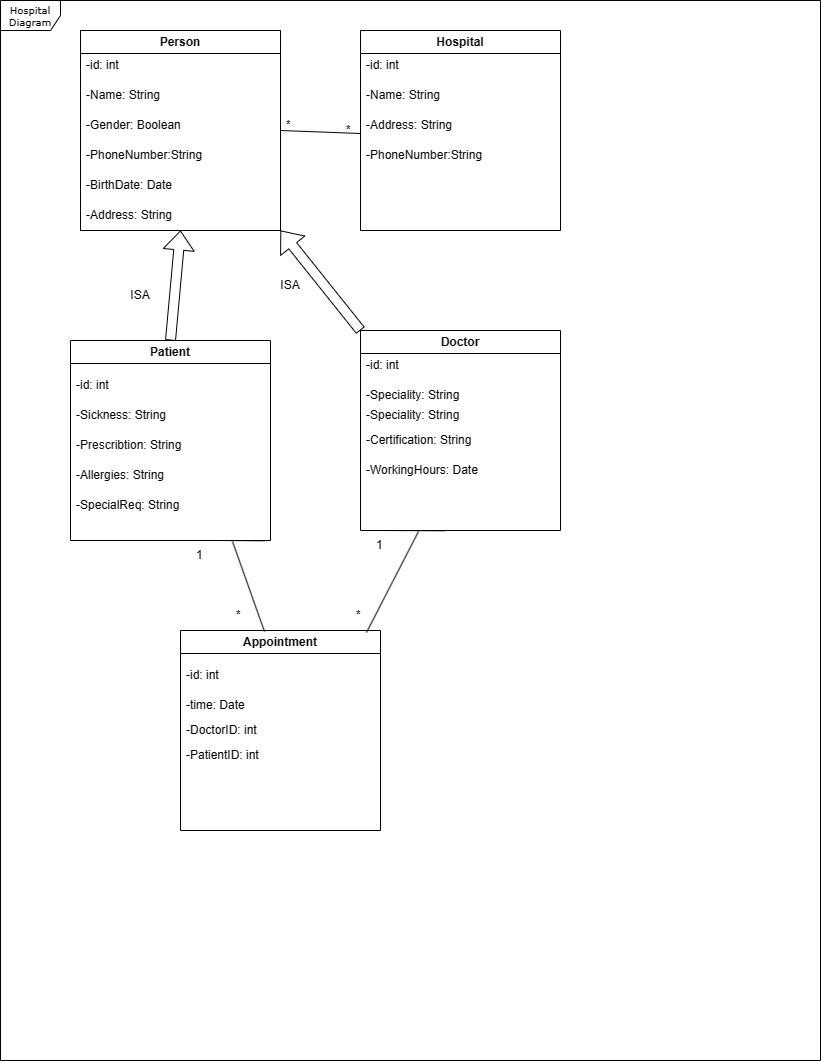

The diagram above was exported from draw.io. Its source (the exported page's mxGraphModel, read from the mxfile embedded in the PNG):
<mxGraphModel dx="2229" dy="764" grid="1" gridSize="10" guides="1" tooltips="1" connect="1" arrows="1" fold="1" page="1" pageScale="1" pageWidth="850" pageHeight="1100" background="none" math="0" shadow="0">
  <root>
    <mxCell id="0" />
    <mxCell id="1" parent="0" />
    <mxCell id="17acba5748e5396b-1" value="Hospital Diagram" style="shape=umlFrame;whiteSpace=wrap;html=1;rounded=0;shadow=0;comic=0;labelBackgroundColor=none;strokeWidth=1;fontFamily=Verdana;fontSize=10;align=center;" parent="1" vertex="1">
      <mxGeometry x="-40" y="50" width="820" height="1060" as="geometry" />
    </mxCell>
    <mxCell id="S5sf8PjySRtEw5UWcHls-10" value="Person" style="swimlane;whiteSpace=wrap;html=1;" vertex="1" parent="1">
      <mxGeometry x="40" y="80" width="200" height="200" as="geometry" />
    </mxCell>
    <mxCell id="S5sf8PjySRtEw5UWcHls-12" value="-Name: String" style="text;strokeColor=none;fillColor=none;align=left;verticalAlign=middle;spacingLeft=4;spacingRight=4;overflow=hidden;points=[[0,0.5],[1,0.5]];portConstraint=eastwest;rotatable=0;whiteSpace=wrap;html=1;" vertex="1" parent="1">
      <mxGeometry x="40" y="130" width="140" height="30" as="geometry" />
    </mxCell>
    <mxCell id="S5sf8PjySRtEw5UWcHls-13" value="-id: int" style="text;strokeColor=none;fillColor=none;align=left;verticalAlign=middle;spacingLeft=4;spacingRight=4;overflow=hidden;points=[[0,0.5],[1,0.5]];portConstraint=eastwest;rotatable=0;whiteSpace=wrap;html=1;" vertex="1" parent="1">
      <mxGeometry x="40" y="100" width="140" height="30" as="geometry" />
    </mxCell>
    <mxCell id="S5sf8PjySRtEw5UWcHls-14" value="-Gender: Boolean" style="text;strokeColor=none;fillColor=none;align=left;verticalAlign=middle;spacingLeft=4;spacingRight=4;overflow=hidden;points=[[0,0.5],[1,0.5]];portConstraint=eastwest;rotatable=0;whiteSpace=wrap;html=1;" vertex="1" parent="1">
      <mxGeometry x="40" y="160" width="140" height="30" as="geometry" />
    </mxCell>
    <mxCell id="S5sf8PjySRtEw5UWcHls-15" value="-PhoneNumber:String" style="text;strokeColor=none;fillColor=none;align=left;verticalAlign=middle;spacingLeft=4;spacingRight=4;overflow=hidden;points=[[0,0.5],[1,0.5]];portConstraint=eastwest;rotatable=0;whiteSpace=wrap;html=1;" vertex="1" parent="1">
      <mxGeometry x="40" y="190" width="140" height="30" as="geometry" />
    </mxCell>
    <mxCell id="S5sf8PjySRtEw5UWcHls-16" value="-BirthDate: Date" style="text;strokeColor=none;fillColor=none;align=left;verticalAlign=middle;spacingLeft=4;spacingRight=4;overflow=hidden;points=[[0,0.5],[1,0.5]];portConstraint=eastwest;rotatable=0;whiteSpace=wrap;html=1;" vertex="1" parent="1">
      <mxGeometry x="40" y="220" width="140" height="30" as="geometry" />
    </mxCell>
    <mxCell id="S5sf8PjySRtEw5UWcHls-17" value="-Address: String" style="text;strokeColor=none;fillColor=none;align=left;verticalAlign=middle;spacingLeft=4;spacingRight=4;overflow=hidden;points=[[0,0.5],[1,0.5]];portConstraint=eastwest;rotatable=0;whiteSpace=wrap;html=1;" vertex="1" parent="1">
      <mxGeometry x="40" y="250" width="140" height="30" as="geometry" />
    </mxCell>
    <mxCell id="S5sf8PjySRtEw5UWcHls-18" value="Patient" style="swimlane;whiteSpace=wrap;html=1;" vertex="1" parent="1">
      <mxGeometry x="30" y="390" width="200" height="200" as="geometry" />
    </mxCell>
    <mxCell id="S5sf8PjySRtEw5UWcHls-31" value="-SpecialReq: String" style="text;strokeColor=none;fillColor=none;align=left;verticalAlign=middle;spacingLeft=4;spacingRight=4;overflow=hidden;points=[[0,0.5],[1,0.5]];portConstraint=eastwest;rotatable=0;whiteSpace=wrap;html=1;" vertex="1" parent="S5sf8PjySRtEw5UWcHls-18">
      <mxGeometry y="150" width="140" height="30" as="geometry" />
    </mxCell>
    <mxCell id="S5sf8PjySRtEw5UWcHls-19" value="Doctor" style="swimlane;whiteSpace=wrap;html=1;" vertex="1" parent="1">
      <mxGeometry x="320" y="380" width="200" height="200" as="geometry" />
    </mxCell>
    <mxCell id="S5sf8PjySRtEw5UWcHls-32" value="-id: int" style="text;strokeColor=none;fillColor=none;align=left;verticalAlign=middle;spacingLeft=4;spacingRight=4;overflow=hidden;points=[[0,0.5],[1,0.5]];portConstraint=eastwest;rotatable=0;whiteSpace=wrap;html=1;" vertex="1" parent="S5sf8PjySRtEw5UWcHls-19">
      <mxGeometry y="20" width="140" height="30" as="geometry" />
    </mxCell>
    <mxCell id="S5sf8PjySRtEw5UWcHls-34" value="-Speciality: String" style="text;strokeColor=none;fillColor=none;align=left;verticalAlign=middle;spacingLeft=4;spacingRight=4;overflow=hidden;points=[[0,0.5],[1,0.5]];portConstraint=eastwest;rotatable=0;whiteSpace=wrap;html=1;" vertex="1" parent="S5sf8PjySRtEw5UWcHls-19">
      <mxGeometry y="70" width="140" height="30" as="geometry" />
    </mxCell>
    <mxCell id="S5sf8PjySRtEw5UWcHls-20" value="Person" style="swimlane;whiteSpace=wrap;html=1;" vertex="1" parent="1">
      <mxGeometry x="40" y="80" width="200" height="200" as="geometry" />
    </mxCell>
    <mxCell id="S5sf8PjySRtEw5UWcHls-23" value="Person" style="swimlane;whiteSpace=wrap;html=1;" vertex="1" parent="1">
      <mxGeometry x="40" y="80" width="200" height="200" as="geometry" />
    </mxCell>
    <mxCell id="S5sf8PjySRtEw5UWcHls-27" value="-id: int" style="text;strokeColor=none;fillColor=none;align=left;verticalAlign=middle;spacingLeft=4;spacingRight=4;overflow=hidden;points=[[0,0.5],[1,0.5]];portConstraint=eastwest;rotatable=0;whiteSpace=wrap;html=1;" vertex="1" parent="1">
      <mxGeometry x="30" y="420" width="140" height="30" as="geometry" />
    </mxCell>
    <mxCell id="S5sf8PjySRtEw5UWcHls-28" value="-Sickness: String" style="text;strokeColor=none;fillColor=none;align=left;verticalAlign=middle;spacingLeft=4;spacingRight=4;overflow=hidden;points=[[0,0.5],[1,0.5]];portConstraint=eastwest;rotatable=0;whiteSpace=wrap;html=1;" vertex="1" parent="1">
      <mxGeometry x="30" y="450" width="140" height="30" as="geometry" />
    </mxCell>
    <mxCell id="S5sf8PjySRtEw5UWcHls-29" value="-Prescribtion: String" style="text;strokeColor=none;fillColor=none;align=left;verticalAlign=middle;spacingLeft=4;spacingRight=4;overflow=hidden;points=[[0,0.5],[1,0.5]];portConstraint=eastwest;rotatable=0;whiteSpace=wrap;html=1;" vertex="1" parent="1">
      <mxGeometry x="30" y="480" width="140" height="30" as="geometry" />
    </mxCell>
    <mxCell id="S5sf8PjySRtEw5UWcHls-30" value="-Allergies: String" style="text;strokeColor=none;fillColor=none;align=left;verticalAlign=middle;spacingLeft=4;spacingRight=4;overflow=hidden;points=[[0,0.5],[1,0.5]];portConstraint=eastwest;rotatable=0;whiteSpace=wrap;html=1;" vertex="1" parent="1">
      <mxGeometry x="30" y="510" width="140" height="30" as="geometry" />
    </mxCell>
    <mxCell id="S5sf8PjySRtEw5UWcHls-33" value="-Speciality: String" style="text;strokeColor=none;fillColor=none;align=left;verticalAlign=middle;spacingLeft=4;spacingRight=4;overflow=hidden;points=[[0,0.5],[1,0.5]];portConstraint=eastwest;rotatable=0;whiteSpace=wrap;html=1;" vertex="1" parent="1">
      <mxGeometry x="320" y="430" width="140" height="30" as="geometry" />
    </mxCell>
    <mxCell id="S5sf8PjySRtEw5UWcHls-35" value="-Certification: String" style="text;strokeColor=none;fillColor=none;align=left;verticalAlign=middle;spacingLeft=4;spacingRight=4;overflow=hidden;points=[[0,0.5],[1,0.5]];portConstraint=eastwest;rotatable=0;whiteSpace=wrap;html=1;" vertex="1" parent="1">
      <mxGeometry x="320" y="475" width="140" height="30" as="geometry" />
    </mxCell>
    <mxCell id="S5sf8PjySRtEw5UWcHls-36" value="-WorkingHours: Date" style="text;strokeColor=none;fillColor=none;align=left;verticalAlign=middle;spacingLeft=4;spacingRight=4;overflow=hidden;points=[[0,0.5],[1,0.5]];portConstraint=eastwest;rotatable=0;whiteSpace=wrap;html=1;" vertex="1" parent="1">
      <mxGeometry x="320" y="505" width="140" height="30" as="geometry" />
    </mxCell>
    <mxCell id="S5sf8PjySRtEw5UWcHls-39" value="" style="shape=flexArrow;endArrow=classic;html=1;rounded=0;exitX=0;exitY=0;exitDx=0;exitDy=0;entryX=1;entryY=1;entryDx=0;entryDy=0;" edge="1" parent="1" source="S5sf8PjySRtEw5UWcHls-19" target="S5sf8PjySRtEw5UWcHls-23">
      <mxGeometry width="50" height="50" relative="1" as="geometry">
        <mxPoint x="250" y="320" as="sourcePoint" />
        <mxPoint x="270" y="300" as="targetPoint" />
      </mxGeometry>
    </mxCell>
    <mxCell id="S5sf8PjySRtEw5UWcHls-40" value="" style="shape=flexArrow;endArrow=classic;html=1;rounded=0;entryX=0.5;entryY=1;entryDx=0;entryDy=0;exitX=0.5;exitY=0;exitDx=0;exitDy=0;" edge="1" parent="1" source="S5sf8PjySRtEw5UWcHls-18" target="S5sf8PjySRtEw5UWcHls-23">
      <mxGeometry width="50" height="50" relative="1" as="geometry">
        <mxPoint x="50" y="350" as="sourcePoint" />
        <mxPoint x="100" y="300" as="targetPoint" />
      </mxGeometry>
    </mxCell>
    <mxCell id="S5sf8PjySRtEw5UWcHls-41" value="ISA" style="text;html=1;strokeColor=none;fillColor=none;align=center;verticalAlign=middle;whiteSpace=wrap;rounded=0;" vertex="1" parent="1">
      <mxGeometry x="70" y="330" width="60" height="30" as="geometry" />
    </mxCell>
    <mxCell id="S5sf8PjySRtEw5UWcHls-42" value="ISA" style="text;html=1;strokeColor=none;fillColor=none;align=center;verticalAlign=middle;whiteSpace=wrap;rounded=0;" vertex="1" parent="1">
      <mxGeometry x="220" y="320" width="60" height="30" as="geometry" />
    </mxCell>
    <mxCell id="S5sf8PjySRtEw5UWcHls-47" value="Hospital" style="swimlane;whiteSpace=wrap;html=1;" vertex="1" parent="1">
      <mxGeometry x="320" y="80" width="200" height="200" as="geometry" />
    </mxCell>
    <mxCell id="S5sf8PjySRtEw5UWcHls-48" value="-id: int" style="text;strokeColor=none;fillColor=none;align=left;verticalAlign=middle;spacingLeft=4;spacingRight=4;overflow=hidden;points=[[0,0.5],[1,0.5]];portConstraint=eastwest;rotatable=0;whiteSpace=wrap;html=1;" vertex="1" parent="1">
      <mxGeometry x="320" y="100" width="140" height="30" as="geometry" />
    </mxCell>
    <mxCell id="S5sf8PjySRtEw5UWcHls-49" value="-Name: String" style="text;strokeColor=none;fillColor=none;align=left;verticalAlign=middle;spacingLeft=4;spacingRight=4;overflow=hidden;points=[[0,0.5],[1,0.5]];portConstraint=eastwest;rotatable=0;whiteSpace=wrap;html=1;" vertex="1" parent="1">
      <mxGeometry x="320" y="130" width="140" height="30" as="geometry" />
    </mxCell>
    <mxCell id="S5sf8PjySRtEw5UWcHls-50" value="-Address: String" style="text;strokeColor=none;fillColor=none;align=left;verticalAlign=middle;spacingLeft=4;spacingRight=4;overflow=hidden;points=[[0,0.5],[1,0.5]];portConstraint=eastwest;rotatable=0;whiteSpace=wrap;html=1;" vertex="1" parent="1">
      <mxGeometry x="320" y="160" width="140" height="30" as="geometry" />
    </mxCell>
    <mxCell id="S5sf8PjySRtEw5UWcHls-51" value="-PhoneNumber:String" style="text;strokeColor=none;fillColor=none;align=left;verticalAlign=middle;spacingLeft=4;spacingRight=4;overflow=hidden;points=[[0,0.5],[1,0.5]];portConstraint=eastwest;rotatable=0;whiteSpace=wrap;html=1;" vertex="1" parent="1">
      <mxGeometry x="320" y="190" width="140" height="30" as="geometry" />
    </mxCell>
    <mxCell id="S5sf8PjySRtEw5UWcHls-54" value="" style="endArrow=none;html=1;rounded=0;entryX=0;entryY=0.767;entryDx=0;entryDy=0;entryPerimeter=0;exitX=1;exitY=0.5;exitDx=0;exitDy=0;" edge="1" parent="1" source="S5sf8PjySRtEw5UWcHls-23" target="S5sf8PjySRtEw5UWcHls-50">
      <mxGeometry width="50" height="50" relative="1" as="geometry">
        <mxPoint x="250" y="220" as="sourcePoint" />
        <mxPoint x="300" y="170" as="targetPoint" />
      </mxGeometry>
    </mxCell>
    <mxCell id="S5sf8PjySRtEw5UWcHls-55" value="*" style="text;strokeColor=none;fillColor=none;align=left;verticalAlign=middle;spacingLeft=4;spacingRight=4;overflow=hidden;points=[[0,0.5],[1,0.5]];portConstraint=eastwest;rotatable=0;whiteSpace=wrap;html=1;" vertex="1" parent="1">
      <mxGeometry x="240" y="160" width="80" height="30" as="geometry" />
    </mxCell>
    <mxCell id="S5sf8PjySRtEw5UWcHls-56" value="*" style="text;strokeColor=none;fillColor=none;align=left;verticalAlign=middle;spacingLeft=4;spacingRight=4;overflow=hidden;points=[[0,0.5],[1,0.5]];portConstraint=eastwest;rotatable=0;whiteSpace=wrap;html=1;" vertex="1" parent="1">
      <mxGeometry x="300" y="165" width="80" height="30" as="geometry" />
    </mxCell>
    <mxCell id="S5sf8PjySRtEw5UWcHls-57" value="Appointment" style="swimlane;whiteSpace=wrap;html=1;" vertex="1" parent="1">
      <mxGeometry x="140" y="680" width="200" height="200" as="geometry" />
    </mxCell>
    <mxCell id="S5sf8PjySRtEw5UWcHls-58" value="-id: int" style="text;strokeColor=none;fillColor=none;align=left;verticalAlign=middle;spacingLeft=4;spacingRight=4;overflow=hidden;points=[[0,0.5],[1,0.5]];portConstraint=eastwest;rotatable=0;whiteSpace=wrap;html=1;" vertex="1" parent="S5sf8PjySRtEw5UWcHls-57">
      <mxGeometry y="30" width="140" height="30" as="geometry" />
    </mxCell>
    <mxCell id="S5sf8PjySRtEw5UWcHls-59" value="-time: Date" style="text;strokeColor=none;fillColor=none;align=left;verticalAlign=middle;spacingLeft=4;spacingRight=4;overflow=hidden;points=[[0,0.5],[1,0.5]];portConstraint=eastwest;rotatable=0;whiteSpace=wrap;html=1;" vertex="1" parent="S5sf8PjySRtEw5UWcHls-57">
      <mxGeometry y="60" width="140" height="30" as="geometry" />
    </mxCell>
    <mxCell id="S5sf8PjySRtEw5UWcHls-61" value="-PatientID: int" style="text;strokeColor=none;fillColor=none;align=left;verticalAlign=middle;spacingLeft=4;spacingRight=4;overflow=hidden;points=[[0,0.5],[1,0.5]];portConstraint=eastwest;rotatable=0;whiteSpace=wrap;html=1;" vertex="1" parent="S5sf8PjySRtEw5UWcHls-57">
      <mxGeometry y="110" width="140" height="30" as="geometry" />
    </mxCell>
    <mxCell id="S5sf8PjySRtEw5UWcHls-60" value="-DoctorID: int" style="text;strokeColor=none;fillColor=none;align=left;verticalAlign=middle;spacingLeft=4;spacingRight=4;overflow=hidden;points=[[0,0.5],[1,0.5]];portConstraint=eastwest;rotatable=0;whiteSpace=wrap;html=1;" vertex="1" parent="S5sf8PjySRtEw5UWcHls-57">
      <mxGeometry y="85" width="140" height="30" as="geometry" />
    </mxCell>
    <mxCell id="S5sf8PjySRtEw5UWcHls-62" value="" style="endArrow=none;html=1;rounded=0;exitX=0.93;exitY=0.01;exitDx=0;exitDy=0;exitPerimeter=0;startArrow=none;" edge="1" parent="1" source="S5sf8PjySRtEw5UWcHls-64">
      <mxGeometry width="50" height="50" relative="1" as="geometry">
        <mxPoint x="290" y="630" as="sourcePoint" />
        <mxPoint x="340" y="580" as="targetPoint" />
      </mxGeometry>
    </mxCell>
    <mxCell id="S5sf8PjySRtEw5UWcHls-63" value="*" style="text;strokeColor=none;fillColor=none;align=left;verticalAlign=middle;spacingLeft=4;spacingRight=4;overflow=hidden;points=[[0,0.5],[1,0.5]];portConstraint=eastwest;rotatable=0;whiteSpace=wrap;html=1;" vertex="1" parent="1">
      <mxGeometry x="310" y="650" width="80" height="30" as="geometry" />
    </mxCell>
    <mxCell id="S5sf8PjySRtEw5UWcHls-65" value="" style="endArrow=none;html=1;rounded=0;exitX=0.93;exitY=0.01;exitDx=0;exitDy=0;exitPerimeter=0;entryX=0.6;entryY=0.033;entryDx=0;entryDy=0;entryPerimeter=0;" edge="1" parent="1" source="S5sf8PjySRtEw5UWcHls-57" target="S5sf8PjySRtEw5UWcHls-64">
      <mxGeometry width="50" height="50" relative="1" as="geometry">
        <mxPoint x="326" y="682" as="sourcePoint" />
        <mxPoint x="354" y="610" as="targetPoint" />
      </mxGeometry>
    </mxCell>
    <mxCell id="S5sf8PjySRtEw5UWcHls-64" value="1" style="text;strokeColor=none;fillColor=none;align=left;verticalAlign=middle;spacingLeft=4;spacingRight=4;overflow=hidden;points=[[0,0.5],[1,0.5]];portConstraint=eastwest;rotatable=0;whiteSpace=wrap;html=1;" vertex="1" parent="1">
      <mxGeometry x="330" y="580" width="80" height="30" as="geometry" />
    </mxCell>
    <mxCell id="S5sf8PjySRtEw5UWcHls-66" value="" style="endArrow=none;html=1;rounded=0;exitX=0.93;exitY=0.01;exitDx=0;exitDy=0;exitPerimeter=0;entryX=0.75;entryY=1;entryDx=0;entryDy=0;startArrow=none;" edge="1" parent="1" source="S5sf8PjySRtEw5UWcHls-68" target="S5sf8PjySRtEw5UWcHls-18">
      <mxGeometry width="50" height="50" relative="1" as="geometry">
        <mxPoint x="224" y="681" as="sourcePoint" />
        <mxPoint x="276" y="580" as="targetPoint" />
      </mxGeometry>
    </mxCell>
    <mxCell id="S5sf8PjySRtEw5UWcHls-67" value="*" style="text;strokeColor=none;fillColor=none;align=left;verticalAlign=middle;spacingLeft=4;spacingRight=4;overflow=hidden;points=[[0,0.5],[1,0.5]];portConstraint=eastwest;rotatable=0;whiteSpace=wrap;html=1;" vertex="1" parent="1">
      <mxGeometry x="190" y="650" width="80" height="30" as="geometry" />
    </mxCell>
    <mxCell id="S5sf8PjySRtEw5UWcHls-69" value="" style="endArrow=none;html=1;rounded=0;exitX=0.93;exitY=0.01;exitDx=0;exitDy=0;exitPerimeter=0;entryX=0.525;entryY=0.033;entryDx=0;entryDy=0;entryPerimeter=0;" edge="1" parent="1" target="S5sf8PjySRtEw5UWcHls-68">
      <mxGeometry width="50" height="50" relative="1" as="geometry">
        <mxPoint x="224" y="681" as="sourcePoint" />
        <mxPoint x="180" y="590" as="targetPoint" />
      </mxGeometry>
    </mxCell>
    <mxCell id="S5sf8PjySRtEw5UWcHls-68" value="1" style="text;strokeColor=none;fillColor=none;align=left;verticalAlign=middle;spacingLeft=4;spacingRight=4;overflow=hidden;points=[[0,0.5],[1,0.5]];portConstraint=eastwest;rotatable=0;whiteSpace=wrap;html=1;" vertex="1" parent="1">
      <mxGeometry x="150" y="590" width="80" height="30" as="geometry" />
    </mxCell>
  </root>
</mxGraphModel>